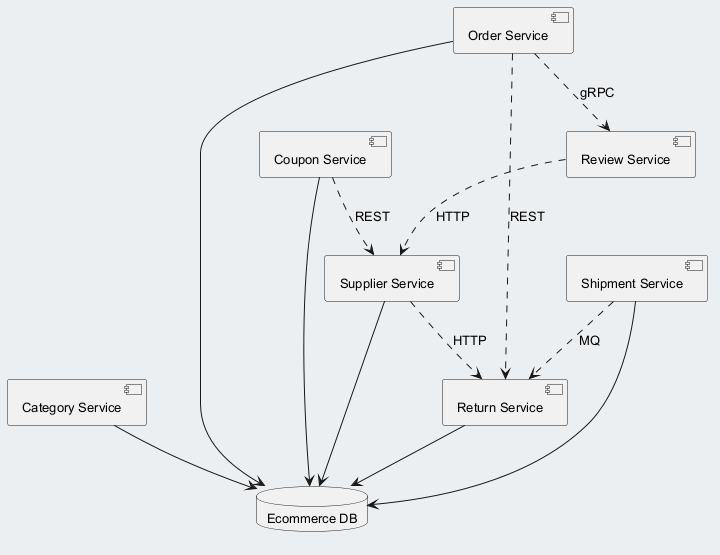

The diagram above was rendered by PlantUML. Its source (embedded in the PNG):
@startuml
skinparam backgroundColor #ECEFF1
skinparam classBackgroundColor #FFFFFF
skinparam classBorderColor #455A64
skinparam defaultFontSize 13
component "Category Service" as C_CategoryService
component "Coupon Service" as C_CouponService
component "Review Service" as C_ReviewService
component "Order Service" as C_OrderService
component "Supplier Service" as C_SupplierService
component "Return Service" as C_ReturnService
component "Shipment Service" as C_ShipmentService
database "Ecommerce DB" as DB_ecommerce
C_CategoryService --> DB_ecommerce
C_CouponService --> DB_ecommerce
C_OrderService --> DB_ecommerce
C_SupplierService --> DB_ecommerce
C_ReturnService --> DB_ecommerce
C_ShipmentService --> DB_ecommerce
C_SupplierService ..> C_ReturnService : HTTP
C_ReviewService ..> C_SupplierService : HTTP
C_OrderService ..> C_ReturnService : REST
C_CouponService ..> C_SupplierService : REST
C_OrderService ..> C_ReviewService : gRPC
C_ShipmentService ..> C_ReturnService : MQ
@enduml